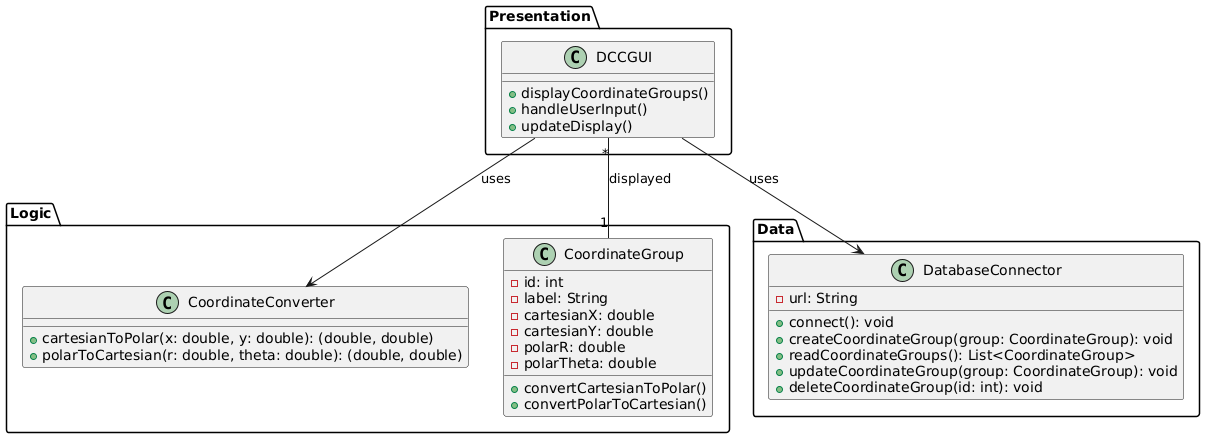

The diagram above was rendered by PlantUML. Its source (embedded in the PNG):
@startuml

package "Presentation" {
  class DCCGUI {
    + displayCoordinateGroups()
    + handleUserInput()
    + updateDisplay()
  }
}

package "Logic" {
  class CoordinateGroup {
    - id: int
    - label: String
    - cartesianX: double
    - cartesianY: double
    - polarR: double
    - polarTheta: double
    + convertCartesianToPolar()
    + convertPolarToCartesian()
  }

  class CoordinateConverter {
    + cartesianToPolar(x: double, y: double): (double, double)
    + polarToCartesian(r: double, theta: double): (double, double)
  }
}

package "Data" {
  class DatabaseConnector {
    - url: String
    + connect(): void
    + createCoordinateGroup(group: CoordinateGroup): void
    + readCoordinateGroups(): List<CoordinateGroup>
    + updateCoordinateGroup(group: CoordinateGroup): void
    + deleteCoordinateGroup(id: int): void
  }
}

DCCGUI --> CoordinateConverter : uses
DCCGUI --> DatabaseConnector : uses

CoordinateGroup "1" -- "*" DCCGUI : displayed

@enduml